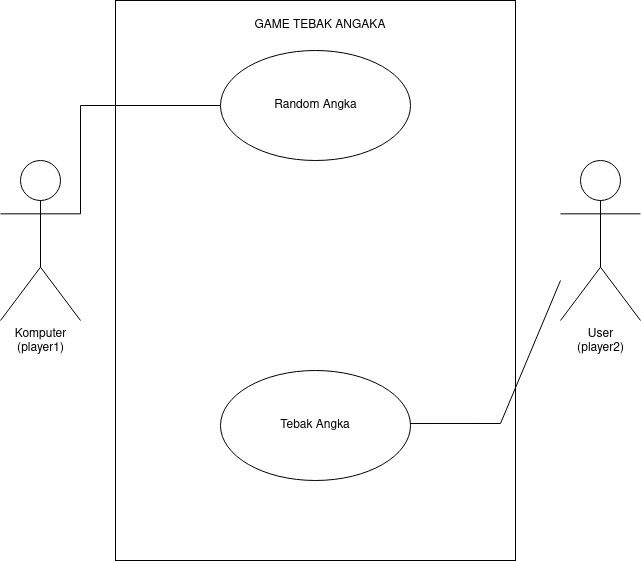

The diagram above was exported from draw.io. Its source (the exported page's mxGraphModel, read from the mxfile embedded in the PNG):
<mxGraphModel dx="1058" dy="615" grid="1" gridSize="10" guides="1" tooltips="1" connect="1" arrows="1" fold="1" page="1" pageScale="1" pageWidth="850" pageHeight="1100" math="0" shadow="0">
  <root>
    <mxCell id="0" />
    <mxCell id="1" parent="0" />
    <mxCell id="81iAOAUjp4WsCBe83WdG-2" value="&lt;div&gt;User&lt;br&gt;&lt;/div&gt;&lt;div&gt;(player2)&lt;br&gt;&lt;/div&gt;" style="shape=umlActor;verticalLabelPosition=bottom;verticalAlign=top;html=1;outlineConnect=0;" parent="1" vertex="1">
      <mxGeometry x="600" y="200" width="80" height="160" as="geometry" />
    </mxCell>
    <mxCell id="81iAOAUjp4WsCBe83WdG-7" value="" style="rounded=0;whiteSpace=wrap;html=1;direction=south;" parent="1" vertex="1">
      <mxGeometry x="155" y="40" width="400" height="560" as="geometry" />
    </mxCell>
    <mxCell id="81iAOAUjp4WsCBe83WdG-14" value="&lt;div&gt;Komputer&lt;/div&gt;&lt;div&gt;(player1)&lt;br&gt;&lt;/div&gt;" style="shape=umlActor;verticalLabelPosition=bottom;verticalAlign=top;html=1;outlineConnect=0;" parent="1" vertex="1">
      <mxGeometry x="40" y="200" width="80" height="160" as="geometry" />
    </mxCell>
    <mxCell id="81iAOAUjp4WsCBe83WdG-15" value="" style="ellipse;whiteSpace=wrap;html=1;" parent="1" vertex="1">
      <mxGeometry x="260" y="90" width="190" height="110" as="geometry" />
    </mxCell>
    <mxCell id="81iAOAUjp4WsCBe83WdG-18" value="GAME TEBAK ANGAKA" style="text;html=1;strokeColor=none;fillColor=none;align=center;verticalAlign=middle;whiteSpace=wrap;rounded=0;" parent="1" vertex="1">
      <mxGeometry x="255" y="50" width="210" height="30" as="geometry" />
    </mxCell>
    <mxCell id="81iAOAUjp4WsCBe83WdG-27" value="" style="endArrow=none;html=1;rounded=0;entryX=0.993;entryY=0.573;entryDx=0;entryDy=0;entryPerimeter=0;" parent="1" edge="1">
      <mxGeometry width="50" height="50" relative="1" as="geometry">
        <mxPoint x="600" y="320" as="sourcePoint" />
        <mxPoint x="448.74" y="463.03" as="targetPoint" />
        <Array as="points">
          <mxPoint x="540" y="463" />
        </Array>
      </mxGeometry>
    </mxCell>
    <mxCell id="81iAOAUjp4WsCBe83WdG-28" value="" style="endArrow=none;html=1;rounded=0;exitX=1;exitY=0.3333333333333333;exitDx=0;exitDy=0;exitPerimeter=0;entryX=0;entryY=0.5;entryDx=0;entryDy=0;" parent="1" source="81iAOAUjp4WsCBe83WdG-14" target="81iAOAUjp4WsCBe83WdG-15" edge="1">
      <mxGeometry width="50" height="50" relative="1" as="geometry">
        <mxPoint x="400" y="340" as="sourcePoint" />
        <mxPoint x="450" y="290" as="targetPoint" />
        <Array as="points">
          <mxPoint x="120" y="145" />
        </Array>
      </mxGeometry>
    </mxCell>
    <mxCell id="81iAOAUjp4WsCBe83WdG-35" value="Tebak Angka" style="ellipse;whiteSpace=wrap;html=1;" parent="1" vertex="1">
      <mxGeometry x="260" y="410" width="190" height="110" as="geometry" />
    </mxCell>
    <mxCell id="81iAOAUjp4WsCBe83WdG-36" value="Random Angka" style="text;strokeColor=none;align=center;fillColor=none;html=1;verticalAlign=middle;whiteSpace=wrap;rounded=0;" parent="1" vertex="1">
      <mxGeometry x="312.5" y="130" width="85" height="30" as="geometry" />
    </mxCell>
  </root>
</mxGraphModel>